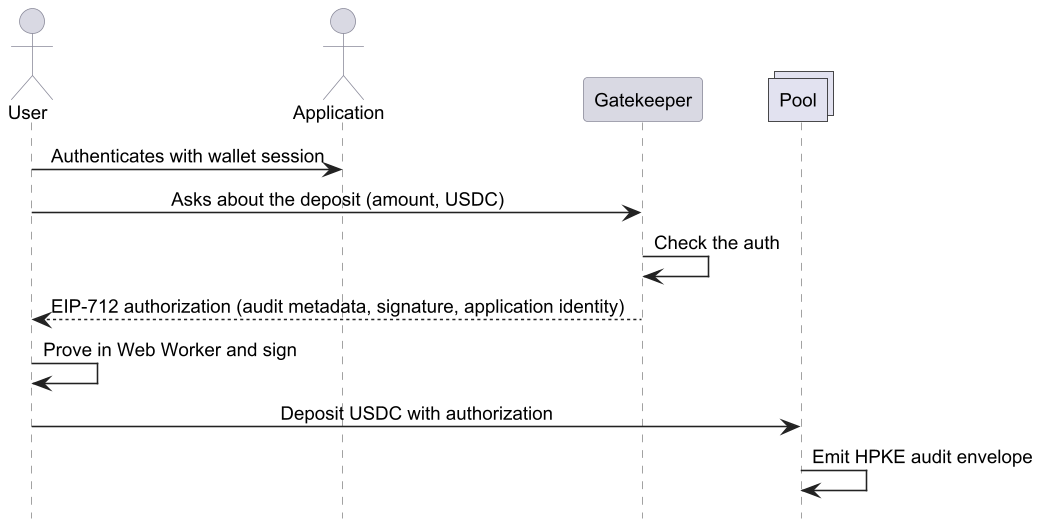

The diagram above was rendered by PlantUML. Its source (embedded in the PNG):
@startuml
scale 1.56
hide footbox
skinparam shadowing false
skinparam backgroundColor white
skinparam defaultFontName Arial
skinparam defaultFontSize 12
skinparam sequenceMessageAlign center
skinparam ParticipantPadding 16
skinparam sequence {
  ArrowColor #222222
  LifeLineBorderColor #888888
  LifeLineBackgroundColor white
  ParticipantBackgroundColor #D9D9E3
  ParticipantBorderColor #8A8A9A
  ActorBackgroundColor #D9D9E3
  ActorBorderColor #8A8A9A
}

actor User
actor Application
participant Gatekeeper
collections Pool

User -> Application : Authenticates with wallet session
User -> Gatekeeper : Asks about the deposit (amount, USDC)
Gatekeeper -> Gatekeeper : Check the auth
Gatekeeper --> User : EIP-712 authorization (audit metadata, signature, application identity)
User -> User : Prove in Web Worker and sign
User -> Pool : Deposit USDC with authorization
Pool -> Pool : Emit HPKE audit envelope

@enduml